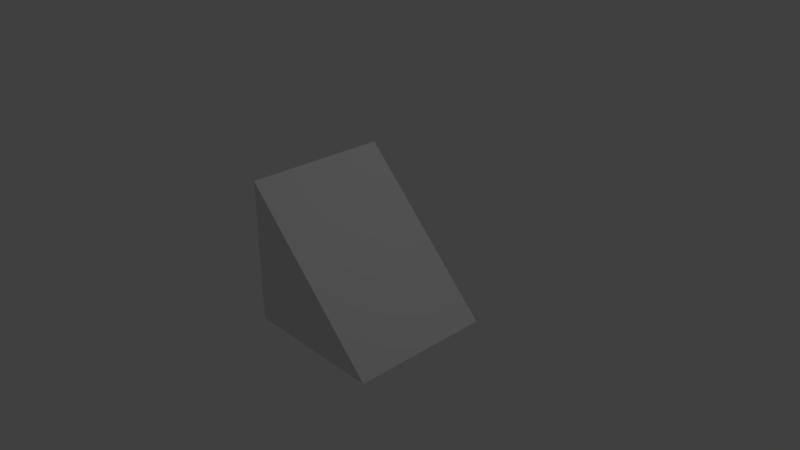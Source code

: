 # Source: wedgeA.blend  (saved by Blender 2.79.0; exported with 4.5.12 LTS)
import bpy
from mathutils import Matrix  # noqa: F401  (used for matrix-valued properties, if any)

bpy.ops.wm.read_factory_settings(use_empty=True)
scene = bpy.context.scene
scene.name = 'Scene'

# ---- collections
col_collection_1 = bpy.data.collections.new('Collection 1'); scene.collection.children.link(col_collection_1)

# ---- materials (node trees are filled in below, after node groups)
mat_material = bpy.data.materials.new('Material')
mat_material.alpha_threshold = 0.0
mat_material.use_transparent_shadow = False
mat_material.roughness = 0.5
mat_material.line_color = (0.0, 0.0, 0.0, 1.0)

# ---- material node trees

# ---- world
world_world = bpy.data.worlds.new('World'); scene.world = world_world
world_world.color = (0.05088, 0.05088, 0.05088)
world_world.use_sun_shadow = False
world_world.sun_shadow_jitter_overblur = 0.0
world_world.cycles.sampling_method = 'MANUAL'

# ---- cameras
cam_camera = bpy.data.cameras.new('Camera')
cam_camera.clip_end = 100.0
cam_camera.lens = 35.0
cam_camera.sensor_width = 32.0
cam_camera.sensor_height = 18.0
cam_camera.ortho_scale = 7.314
cam_camera.dof.focus_distance = 0.0
cam_camera.dof.aperture_fstop = 128.0

# ---- lights
light_lamp = bpy.data.lights.new('Lamp', 'POINT')
light_lamp.transmission_factor = 0.0
light_lamp.cutoff_distance = 30.0
light_lamp.energy = 100.0
light_lamp.shadow_buffer_clip_start = 1.001
light_lamp.shadow_soft_size = 0.1
light_lamp.shadow_maximum_resolution = 0.006
light_lamp.use_absolute_resolution = True

# ---- meshes
me_cube = bpy.data.meshes.new('Cube')
me_cube.from_pydata([(1.0, 1.0, -1.0), (1.0, -1.0, -1.0), (-1.0, -1.0, -1.0), (-1.0, 1.0, -1.0), (-1.0, -1.0, 1.0), (-1.0, 1.0, 1.0)], [], [(0, 1, 2, 3), (2, 1, 4), (3, 5, 0), (0, 5, 4, 1), (2, 4, 5, 3)])
_uv = me_cube.uv_layers.new(name='UVMap')
_uv.uv.foreach_set('vector', [0.9999, 0.9999, 0.0001, 0.9999, 9.998e-05, 9.998e-05, 0.9999, 0.0001003, 0.01392, 1.192e-07, 1.0, 0.0, 0.01392, 0.9914, 0.9999, 0.9999, 9.998e-05, 0.9999, 0.9999, 9.998e-05, 0.9999, 1.0, 8.416e-05, 1.0, 8.408e-05, 8.408e-05, 0.9999, 8.408e-05, 9.998e-05, 0.9999, 0.0001002, 9.998e-05, 0.9999, 0.0001001, 0.9999, 0.9999])
me_cube.materials.append(mat_material)
me_cube.use_remesh_preserve_volume = False
me_cube.use_remesh_preserve_attributes = False
me_cube.use_mirror_vertex_groups = False
me_cube.update()

# ---- objects
ob_cube = bpy.data.objects.new('Cube', me_cube)
ob_lamp = bpy.data.objects.new('Lamp', light_lamp)
ob_camera = bpy.data.objects.new('Camera', cam_camera)

# ---- transforms, parenting, visibility, modifiers, constraints
ob_cube.location = (0.0, 0.0, 0.0)
ob_cube.lock_rotations_4d = False
ob_cube.empty_display_type = 'ARROWS'
ob_cube.lineart.crease_threshold = 0.0
ob_lamp.location = (4.076, 1.005, 5.904)
ob_lamp.rotation_euler = (0.6503, 0.05522, 1.866)
ob_lamp.lock_rotations_4d = False
ob_lamp.empty_display_type = 'ARROWS'
ob_lamp.color = (0.0, 0.0, 0.0, 0.0)
ob_lamp.lineart.crease_threshold = 0.0
ob_camera.location = (7.481, -6.508, 5.344)
ob_camera.rotation_euler = (1.109, 0.0, 0.8149)
ob_camera.lock_rotations_4d = False
ob_camera.empty_display_type = 'ARROWS'
ob_camera.color = (0.0, 0.0, 0.0, 0.0)
ob_camera.display_type = 'WIRE'
ob_camera.lineart.crease_threshold = 0.0

# ---- collection membership
col_collection_1.objects.link(ob_cube)
col_collection_1.objects.link(ob_lamp)
col_collection_1.objects.link(ob_camera)

# ---- scene / render settings (as saved in the file)
scene.camera = ob_camera
scene.frame_start = 1; scene.frame_end = 250; scene.frame_set(1)
scene.render.engine = 'BLENDER_EEVEE_NEXT'
scene.render.resolution_percentage = 50
scene.render.dither_intensity = 0.0
scene.cycles.use_denoising = False
scene.cycles.samples = 128
scene.cycles.sampling_pattern = 'TABULATED_SOBOL'
scene.cycles.use_adaptive_sampling = False
scene.cycles.use_light_tree = False
scene.cycles.blur_glossy = 0.0
scene.cycles.sample_clamp_indirect = 0.0
scene.view_settings.view_transform = 'Standard'
bpy.context.view_layer.update()
